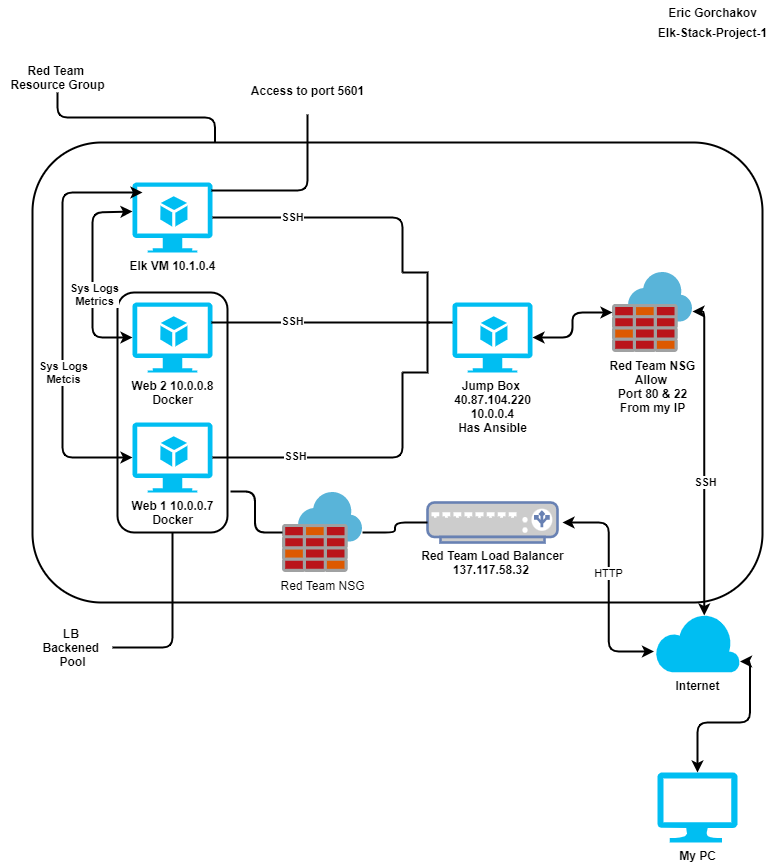

The diagram above was exported from draw.io. Its source (the exported page's mxGraphModel, read from the mxfile embedded in the PNG):
<mxGraphModel dx="1422" dy="737" grid="1" gridSize="10" guides="1" tooltips="1" connect="1" arrows="1" fold="1" page="1" pageScale="1" pageWidth="827" pageHeight="1169" math="0" shadow="0">
  <root>
    <mxCell id="0" />
    <mxCell id="1" parent="0" />
    <mxCell id="4PaGHTINR6Ubc3p84ssn-74" value="" style="rounded=1;whiteSpace=wrap;html=1;strokeWidth=2;fillColor=none;direction=south;" parent="1" vertex="1">
      <mxGeometry x="145" y="310" width="110" height="240" as="geometry" />
    </mxCell>
    <mxCell id="4PaGHTINR6Ubc3p84ssn-68" value="" style="rounded=1;whiteSpace=wrap;html=1;strokeWidth=2;fillColor=none;" parent="1" vertex="1">
      <mxGeometry x="60" y="160" width="730" height="460" as="geometry" />
    </mxCell>
    <mxCell id="4PaGHTINR6Ubc3p84ssn-7" value="&lt;b&gt;Internet&lt;/b&gt;" style="verticalLabelPosition=bottom;html=1;verticalAlign=top;align=center;strokeColor=none;fillColor=#00BEF2;shape=mxgraph.azure.cloud;" parent="1" vertex="1">
      <mxGeometry x="682.5" y="630" width="85" height="60" as="geometry" />
    </mxCell>
    <mxCell id="4PaGHTINR6Ubc3p84ssn-12" value="&lt;b&gt;Web 2 10.0.0.8&lt;br&gt;Docker&lt;/b&gt;" style="verticalLabelPosition=bottom;html=1;verticalAlign=top;align=center;strokeColor=none;fillColor=#00BEF2;shape=mxgraph.azure.virtual_machine_feature;pointerEvents=1;" parent="1" vertex="1">
      <mxGeometry x="160" y="320" width="80" height="70" as="geometry" />
    </mxCell>
    <mxCell id="4PaGHTINR6Ubc3p84ssn-14" value="&lt;b&gt;Elk VM 10.1.0.4&lt;br&gt;&lt;br&gt;&lt;/b&gt;" style="verticalLabelPosition=bottom;html=1;verticalAlign=top;align=center;strokeColor=none;fillColor=#00BEF2;shape=mxgraph.azure.virtual_machine_feature;pointerEvents=1;" parent="1" vertex="1">
      <mxGeometry x="160" y="200" width="80" height="70" as="geometry" />
    </mxCell>
    <mxCell id="4PaGHTINR6Ubc3p84ssn-17" value="&lt;b&gt;My PC&lt;/b&gt;" style="verticalLabelPosition=bottom;html=1;verticalAlign=top;align=center;strokeColor=none;fillColor=#00BEF2;shape=mxgraph.azure.computer;pointerEvents=1;" parent="1" vertex="1">
      <mxGeometry x="685" y="790" width="80" height="70" as="geometry" />
    </mxCell>
    <mxCell id="4PaGHTINR6Ubc3p84ssn-20" value="&lt;b&gt;Web 1 10.0.0.7&lt;br&gt;Docker&lt;/b&gt;" style="verticalLabelPosition=bottom;html=1;verticalAlign=top;align=center;strokeColor=none;fillColor=#00BEF2;shape=mxgraph.azure.virtual_machine_feature;pointerEvents=1;" parent="1" vertex="1">
      <mxGeometry x="160" y="440" width="80" height="70" as="geometry" />
    </mxCell>
    <mxCell id="4PaGHTINR6Ubc3p84ssn-24" value="&lt;font color=&quot;#000000&quot;&gt;&lt;b&gt;Red Team Load Balancer&lt;br&gt;137.117.58.32&amp;nbsp;&lt;/b&gt;&lt;/font&gt;" style="fontColor=#0066CC;verticalAlign=top;verticalLabelPosition=bottom;labelPosition=center;align=center;html=1;outlineConnect=0;fillColor=#CCCCCC;strokeColor=#6881B3;gradientColor=none;gradientDirection=north;strokeWidth=2;shape=mxgraph.networks.load_balancer;" parent="1" vertex="1">
      <mxGeometry x="455" y="520" width="130" height="40" as="geometry" />
    </mxCell>
    <mxCell id="4PaGHTINR6Ubc3p84ssn-26" value="&lt;b&gt;Red Team NSG&lt;br&gt;Allow&amp;nbsp;&lt;br&gt;Port 80 &amp;amp; 22&lt;br&gt;From my IP&lt;/b&gt;" style="sketch=0;aspect=fixed;html=1;points=[];align=center;image;fontSize=12;image=img/lib/mscae/Azure_Firewall.svg;" parent="1" vertex="1">
      <mxGeometry x="640" y="290" width="80" height="80" as="geometry" />
    </mxCell>
    <mxCell id="4PaGHTINR6Ubc3p84ssn-27" value="Red Team NSG" style="sketch=0;aspect=fixed;html=1;points=[];align=center;image;fontSize=12;image=img/lib/mscae/Azure_Firewall.svg;" parent="1" vertex="1">
      <mxGeometry x="310" y="510" width="80" height="80" as="geometry" />
    </mxCell>
    <mxCell id="4PaGHTINR6Ubc3p84ssn-28" value="&lt;b&gt;Jump Box &lt;br&gt;40.87.104.220&lt;br&gt;10.0.0.4&lt;br&gt;Has Ansible&lt;/b&gt;" style="verticalLabelPosition=bottom;html=1;verticalAlign=top;align=center;strokeColor=none;fillColor=#00BEF2;shape=mxgraph.azure.virtual_machine_feature;pointerEvents=1;" parent="1" vertex="1">
      <mxGeometry x="480" y="320" width="80" height="70" as="geometry" />
    </mxCell>
    <mxCell id="4PaGHTINR6Ubc3p84ssn-43" value="" style="endArrow=classic;startArrow=classic;html=1;strokeColor=default;strokeWidth=2;exitX=1;exitY=0.5;exitDx=0;exitDy=0;exitPerimeter=0;edgeStyle=orthogonalEdgeStyle;" parent="1" source="4PaGHTINR6Ubc3p84ssn-28" target="4PaGHTINR6Ubc3p84ssn-26" edge="1">
      <mxGeometry width="50" height="50" relative="1" as="geometry">
        <mxPoint x="570" y="355" as="sourcePoint" />
        <mxPoint x="680" y="375" as="targetPoint" />
      </mxGeometry>
    </mxCell>
    <mxCell id="4PaGHTINR6Ubc3p84ssn-45" value="" style="strokeWidth=2;html=1;shape=mxgraph.flowchart.annotation_2;align=left;labelPosition=right;pointerEvents=1;flipV=0;flipH=1;" parent="1" vertex="1">
      <mxGeometry x="430" y="290" width="50" height="100" as="geometry" />
    </mxCell>
    <mxCell id="4PaGHTINR6Ubc3p84ssn-46" value="" style="endArrow=none;html=1;strokeColor=default;strokeWidth=2;entryX=1;entryY=0;entryDx=0;entryDy=0;entryPerimeter=0;exitX=1;exitY=0.5;exitDx=0;exitDy=0;exitPerimeter=0;edgeStyle=orthogonalEdgeStyle;" parent="1" source="4PaGHTINR6Ubc3p84ssn-14" target="4PaGHTINR6Ubc3p84ssn-45" edge="1">
      <mxGeometry width="50" height="50" relative="1" as="geometry">
        <mxPoint x="360" y="320" as="sourcePoint" />
        <mxPoint x="410" y="270" as="targetPoint" />
      </mxGeometry>
    </mxCell>
    <mxCell id="4PaGHTINR6Ubc3p84ssn-64" value="&lt;b&gt;SSH&lt;/b&gt;" style="edgeLabel;html=1;align=center;verticalAlign=middle;resizable=0;points=[];" parent="4PaGHTINR6Ubc3p84ssn-46" vertex="1" connectable="0">
      <mxGeometry x="-0.3551" y="1" relative="1" as="geometry">
        <mxPoint as="offset" />
      </mxGeometry>
    </mxCell>
    <mxCell id="4PaGHTINR6Ubc3p84ssn-47" value="" style="endArrow=none;html=1;strokeColor=default;strokeWidth=2;edgeStyle=orthogonalEdgeStyle;entryX=0.46;entryY=0.5;entryDx=0;entryDy=0;entryPerimeter=0;" parent="1" target="4PaGHTINR6Ubc3p84ssn-45" edge="1">
      <mxGeometry width="50" height="50" relative="1" as="geometry">
        <mxPoint x="239" y="340" as="sourcePoint" />
        <mxPoint x="454" y="343" as="targetPoint" />
        <Array as="points">
          <mxPoint x="450" y="340" />
          <mxPoint x="450" y="340" />
        </Array>
      </mxGeometry>
    </mxCell>
    <mxCell id="4PaGHTINR6Ubc3p84ssn-65" value="&lt;b&gt;SSH&lt;/b&gt;" style="edgeLabel;html=1;align=center;verticalAlign=middle;resizable=0;points=[];" parent="4PaGHTINR6Ubc3p84ssn-47" vertex="1" connectable="0">
      <mxGeometry x="-0.2672" y="2" relative="1" as="geometry">
        <mxPoint as="offset" />
      </mxGeometry>
    </mxCell>
    <mxCell id="4PaGHTINR6Ubc3p84ssn-48" value="" style="endArrow=none;html=1;strokeColor=default;strokeWidth=2;entryX=1;entryY=1;entryDx=0;entryDy=0;entryPerimeter=0;exitX=1;exitY=0.5;exitDx=0;exitDy=0;exitPerimeter=0;edgeStyle=orthogonalEdgeStyle;" parent="1" source="4PaGHTINR6Ubc3p84ssn-20" target="4PaGHTINR6Ubc3p84ssn-45" edge="1">
      <mxGeometry width="50" height="50" relative="1" as="geometry">
        <mxPoint x="370" y="420" as="sourcePoint" />
        <mxPoint x="420" y="370" as="targetPoint" />
      </mxGeometry>
    </mxCell>
    <mxCell id="4PaGHTINR6Ubc3p84ssn-66" value="&lt;b&gt;SSH&lt;/b&gt;" style="edgeLabel;html=1;align=center;verticalAlign=middle;resizable=0;points=[];" parent="4PaGHTINR6Ubc3p84ssn-48" vertex="1" connectable="0">
      <mxGeometry x="-0.4036" y="2" relative="1" as="geometry">
        <mxPoint as="offset" />
      </mxGeometry>
    </mxCell>
    <mxCell id="4PaGHTINR6Ubc3p84ssn-53" value="" style="endArrow=classic;startArrow=classic;html=1;strokeColor=default;strokeWidth=2;edgeStyle=orthogonalEdgeStyle;exitX=0;exitY=0.5;exitDx=0;exitDy=0;exitPerimeter=0;entryX=0;entryY=0.414;entryDx=0;entryDy=0;entryPerimeter=0;" parent="1" source="4PaGHTINR6Ubc3p84ssn-12" target="4PaGHTINR6Ubc3p84ssn-14" edge="1">
      <mxGeometry width="50" height="50" relative="1" as="geometry">
        <mxPoint x="110" y="360" as="sourcePoint" />
        <mxPoint x="150" y="230" as="targetPoint" />
        <Array as="points">
          <mxPoint x="120" y="355" />
          <mxPoint x="120" y="230" />
        </Array>
      </mxGeometry>
    </mxCell>
    <mxCell id="4PaGHTINR6Ubc3p84ssn-72" value="&lt;b&gt;Sys Logs&lt;br&gt;Metrics&lt;/b&gt;" style="edgeLabel;html=1;align=center;verticalAlign=middle;resizable=0;points=[];" parent="4PaGHTINR6Ubc3p84ssn-53" vertex="1" connectable="0">
      <mxGeometry x="-0.1805" y="-1" relative="1" as="geometry">
        <mxPoint as="offset" />
      </mxGeometry>
    </mxCell>
    <mxCell id="4PaGHTINR6Ubc3p84ssn-54" value="" style="endArrow=classic;startArrow=classic;html=1;strokeColor=default;strokeWidth=2;edgeStyle=orthogonalEdgeStyle;exitX=0;exitY=0.5;exitDx=0;exitDy=0;exitPerimeter=0;entryX=0.125;entryY=0.143;entryDx=0;entryDy=0;entryPerimeter=0;" parent="1" source="4PaGHTINR6Ubc3p84ssn-20" target="4PaGHTINR6Ubc3p84ssn-14" edge="1">
      <mxGeometry width="50" height="50" relative="1" as="geometry">
        <mxPoint x="70" y="480" as="sourcePoint" />
        <mxPoint x="156" y="210" as="targetPoint" />
        <Array as="points">
          <mxPoint x="90" y="475" />
          <mxPoint x="90" y="210" />
        </Array>
      </mxGeometry>
    </mxCell>
    <mxCell id="4PaGHTINR6Ubc3p84ssn-73" value="&lt;b&gt;Sys Logs&lt;br&gt;Metcis&lt;br&gt;&lt;/b&gt;" style="edgeLabel;html=1;align=center;verticalAlign=middle;resizable=0;points=[];" parent="4PaGHTINR6Ubc3p84ssn-54" vertex="1" connectable="0">
      <mxGeometry x="-0.2482" relative="1" as="geometry">
        <mxPoint as="offset" />
      </mxGeometry>
    </mxCell>
    <mxCell id="4PaGHTINR6Ubc3p84ssn-55" value="" style="endArrow=classic;startArrow=classic;html=1;strokeColor=default;strokeWidth=2;edgeStyle=orthogonalEdgeStyle;entryX=-0.012;entryY=0.65;entryDx=0;entryDy=0;entryPerimeter=0;" parent="1" target="4PaGHTINR6Ubc3p84ssn-7" edge="1">
      <mxGeometry width="50" height="50" relative="1" as="geometry">
        <mxPoint x="590" y="540" as="sourcePoint" />
        <mxPoint x="660" y="510" as="targetPoint" />
      </mxGeometry>
    </mxCell>
    <mxCell id="4PaGHTINR6Ubc3p84ssn-57" value="HTTP" style="edgeLabel;html=1;align=center;verticalAlign=middle;resizable=0;points=[];" parent="4PaGHTINR6Ubc3p84ssn-55" vertex="1" connectable="0">
      <mxGeometry x="-0.1235" y="-1" relative="1" as="geometry">
        <mxPoint as="offset" />
      </mxGeometry>
    </mxCell>
    <mxCell id="4PaGHTINR6Ubc3p84ssn-56" value="" style="endArrow=classic;startArrow=classic;html=1;strokeColor=default;strokeWidth=2;edgeStyle=orthogonalEdgeStyle;exitX=0.5;exitY=0;exitDx=0;exitDy=0;exitPerimeter=0;entryX=1;entryY=0.817;entryDx=0;entryDy=0;entryPerimeter=0;" parent="1" source="4PaGHTINR6Ubc3p84ssn-17" target="4PaGHTINR6Ubc3p84ssn-7" edge="1">
      <mxGeometry width="50" height="50" relative="1" as="geometry">
        <mxPoint x="700" y="730" as="sourcePoint" />
        <mxPoint x="750" y="680" as="targetPoint" />
      </mxGeometry>
    </mxCell>
    <mxCell id="4PaGHTINR6Ubc3p84ssn-69" value="" style="endArrow=classic;startArrow=classic;html=1;strokeColor=default;strokeWidth=2;edgeStyle=orthogonalEdgeStyle;entryX=1;entryY=0.488;entryDx=0;entryDy=0;entryPerimeter=0;exitX=0.58;exitY=0.05;exitDx=0;exitDy=0;exitPerimeter=0;" parent="1" source="4PaGHTINR6Ubc3p84ssn-7" target="4PaGHTINR6Ubc3p84ssn-26" edge="1">
      <mxGeometry width="50" height="50" relative="1" as="geometry">
        <mxPoint x="720" y="490" as="sourcePoint" />
        <mxPoint x="770" y="440" as="targetPoint" />
      </mxGeometry>
    </mxCell>
    <mxCell id="4PaGHTINR6Ubc3p84ssn-84" value="&lt;b&gt;SSH&lt;/b&gt;" style="edgeLabel;html=1;align=center;verticalAlign=middle;resizable=0;points=[];" parent="4PaGHTINR6Ubc3p84ssn-69" vertex="1" connectable="0">
      <mxGeometry x="-0.1514" y="-1" relative="1" as="geometry">
        <mxPoint as="offset" />
      </mxGeometry>
    </mxCell>
    <mxCell id="4PaGHTINR6Ubc3p84ssn-70" value="&lt;b&gt;Red Team&amp;nbsp;&lt;br&gt;Resource Group&lt;br&gt;&lt;/b&gt;" style="text;html=1;align=center;verticalAlign=middle;resizable=0;points=[];autosize=1;strokeColor=none;fillColor=none;" parent="1" vertex="1">
      <mxGeometry x="30" y="80" width="110" height="30" as="geometry" />
    </mxCell>
    <mxCell id="4PaGHTINR6Ubc3p84ssn-71" value="" style="endArrow=none;html=1;strokeColor=default;strokeWidth=2;edgeStyle=orthogonalEdgeStyle;exitX=0.25;exitY=0;exitDx=0;exitDy=0;" parent="1" source="4PaGHTINR6Ubc3p84ssn-68" target="4PaGHTINR6Ubc3p84ssn-70" edge="1">
      <mxGeometry width="50" height="50" relative="1" as="geometry">
        <mxPoint x="240" y="150" as="sourcePoint" />
        <mxPoint x="190" y="140" as="targetPoint" />
      </mxGeometry>
    </mxCell>
    <mxCell id="4PaGHTINR6Ubc3p84ssn-76" style="edgeStyle=orthogonalEdgeStyle;rounded=0;jumpStyle=arc;orthogonalLoop=1;jettySize=auto;html=1;exitX=1;exitY=0.5;exitDx=0;exitDy=0;strokeColor=default;strokeWidth=2;" parent="1" source="4PaGHTINR6Ubc3p84ssn-74" target="4PaGHTINR6Ubc3p84ssn-74" edge="1">
      <mxGeometry relative="1" as="geometry" />
    </mxCell>
    <mxCell id="4PaGHTINR6Ubc3p84ssn-79" value="&lt;b&gt;LB&amp;nbsp;&lt;br&gt;Backened&amp;nbsp;&lt;br&gt;Pool&lt;/b&gt;" style="text;html=1;align=center;verticalAlign=middle;resizable=0;points=[];autosize=1;strokeColor=none;fillColor=none;" parent="1" vertex="1">
      <mxGeometry x="60" y="640" width="80" height="50" as="geometry" />
    </mxCell>
    <mxCell id="4PaGHTINR6Ubc3p84ssn-80" value="" style="endArrow=none;html=1;strokeColor=default;strokeWidth=2;edgeStyle=orthogonalEdgeStyle;entryX=1;entryY=0.5;entryDx=0;entryDy=0;" parent="1" source="4PaGHTINR6Ubc3p84ssn-79" target="4PaGHTINR6Ubc3p84ssn-74" edge="1">
      <mxGeometry width="50" height="50" relative="1" as="geometry">
        <mxPoint x="150" y="690" as="sourcePoint" />
        <mxPoint x="200" y="640" as="targetPoint" />
      </mxGeometry>
    </mxCell>
    <mxCell id="4PaGHTINR6Ubc3p84ssn-82" value="" style="endArrow=none;html=1;strokeColor=default;strokeWidth=2;edgeStyle=orthogonalEdgeStyle;exitX=0.829;exitY=-0.027;exitDx=0;exitDy=0;exitPerimeter=0;" parent="1" source="4PaGHTINR6Ubc3p84ssn-74" target="4PaGHTINR6Ubc3p84ssn-27" edge="1">
      <mxGeometry width="50" height="50" relative="1" as="geometry">
        <mxPoint x="250" y="590" as="sourcePoint" />
        <mxPoint x="300" y="540" as="targetPoint" />
      </mxGeometry>
    </mxCell>
    <mxCell id="4PaGHTINR6Ubc3p84ssn-83" value="" style="endArrow=none;html=1;strokeColor=default;strokeWidth=2;edgeStyle=orthogonalEdgeStyle;exitX=0;exitY=0.5;exitDx=0;exitDy=0;exitPerimeter=0;" parent="1" source="4PaGHTINR6Ubc3p84ssn-24" edge="1">
      <mxGeometry width="50" height="50" relative="1" as="geometry">
        <mxPoint x="440" y="520" as="sourcePoint" />
        <mxPoint x="390" y="550" as="targetPoint" />
      </mxGeometry>
    </mxCell>
    <mxCell id="4PaGHTINR6Ubc3p84ssn-85" value="&lt;b&gt;Eric Gorchakov&lt;/b&gt;" style="text;html=1;align=center;verticalAlign=middle;resizable=0;points=[];autosize=1;strokeColor=none;fillColor=none;" parent="1" vertex="1">
      <mxGeometry x="690" y="20" width="100" height="20" as="geometry" />
    </mxCell>
    <mxCell id="4PaGHTINR6Ubc3p84ssn-88" value="&lt;b&gt;Elk-Stack-Project-1&lt;/b&gt;" style="text;html=1;align=center;verticalAlign=middle;resizable=0;points=[];autosize=1;strokeColor=none;fillColor=none;" parent="1" vertex="1">
      <mxGeometry x="680" y="40" width="120" height="20" as="geometry" />
    </mxCell>
    <mxCell id="4PaGHTINR6Ubc3p84ssn-89" value="&lt;b&gt;Access to port 5601&lt;br&gt;&lt;br&gt;&lt;/b&gt;" style="text;html=1;align=center;verticalAlign=middle;resizable=0;points=[];autosize=1;strokeColor=none;fillColor=none;" parent="1" vertex="1">
      <mxGeometry x="270" y="100" width="130" height="30" as="geometry" />
    </mxCell>
    <mxCell id="4PaGHTINR6Ubc3p84ssn-90" value="" style="endArrow=none;html=1;strokeColor=default;strokeWidth=2;edgeStyle=orthogonalEdgeStyle;entryX=0.5;entryY=1.067;entryDx=0;entryDy=0;entryPerimeter=0;exitX=0.988;exitY=0.114;exitDx=0;exitDy=0;exitPerimeter=0;" parent="1" source="4PaGHTINR6Ubc3p84ssn-14" target="4PaGHTINR6Ubc3p84ssn-89" edge="1">
      <mxGeometry width="50" height="50" relative="1" as="geometry">
        <mxPoint x="320" y="140" as="sourcePoint" />
        <mxPoint x="370" y="90" as="targetPoint" />
      </mxGeometry>
    </mxCell>
  </root>
</mxGraphModel>